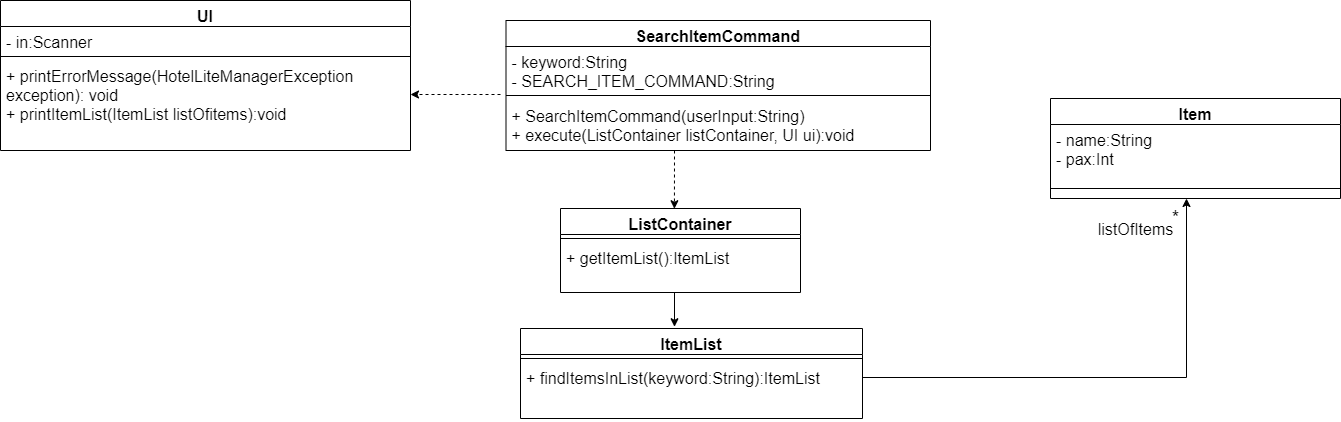

The diagram above was exported from draw.io. Its source (the exported page's mxGraphModel, read from the mxfile embedded in the PNG):
<mxGraphModel dx="2249" dy="695" grid="1" gridSize="10" guides="1" tooltips="1" connect="1" arrows="1" fold="1" page="1" pageScale="1" pageWidth="827" pageHeight="1169" math="0" shadow="0">
  <root>
    <mxCell id="WIyWlLk6GJQsqaUBKTNV-0" />
    <mxCell id="WIyWlLk6GJQsqaUBKTNV-1" parent="WIyWlLk6GJQsqaUBKTNV-0" />
    <mxCell id="6EeUMykk1xDyM37zRZG6-9" value="Item" style="swimlane;fontStyle=1;align=center;verticalAlign=top;childLayout=stackLayout;horizontal=1;startSize=26;horizontalStack=0;resizeParent=1;resizeParentMax=0;resizeLast=0;collapsible=1;marginBottom=0;fontSize=16;" parent="WIyWlLk6GJQsqaUBKTNV-1" vertex="1">
      <mxGeometry x="790" y="440" width="290" height="100" as="geometry" />
    </mxCell>
    <mxCell id="6EeUMykk1xDyM37zRZG6-10" value="- name:String&#10;- pax:Int" style="text;strokeColor=none;fillColor=none;align=left;verticalAlign=top;spacingLeft=4;spacingRight=4;overflow=hidden;rotatable=0;points=[[0,0.5],[1,0.5]];portConstraint=eastwest;fontSize=16;" parent="6EeUMykk1xDyM37zRZG6-9" vertex="1">
      <mxGeometry y="26" width="290" height="54" as="geometry" />
    </mxCell>
    <mxCell id="6EeUMykk1xDyM37zRZG6-11" value="" style="line;strokeWidth=1;fillColor=none;align=left;verticalAlign=middle;spacingTop=-1;spacingLeft=3;spacingRight=3;rotatable=0;labelPosition=right;points=[];portConstraint=eastwest;fontSize=16;" parent="6EeUMykk1xDyM37zRZG6-9" vertex="1">
      <mxGeometry y="80" width="290" height="20" as="geometry" />
    </mxCell>
    <mxCell id="6EeUMykk1xDyM37zRZG6-25" style="edgeStyle=orthogonalEdgeStyle;rounded=0;orthogonalLoop=1;jettySize=auto;html=1;labelBackgroundColor=default;labelBorderColor=none;fontSize=16;exitX=1;exitY=0.31;exitDx=0;exitDy=0;exitPerimeter=0;" parent="WIyWlLk6GJQsqaUBKTNV-1" edge="1">
      <mxGeometry relative="1" as="geometry">
        <mxPoint x="926" y="540" as="targetPoint" />
        <mxPoint x="602" y="717.26" as="sourcePoint" />
        <Array as="points">
          <mxPoint x="602" y="719" />
          <mxPoint x="926" y="719" />
        </Array>
      </mxGeometry>
    </mxCell>
    <mxCell id="6EeUMykk1xDyM37zRZG6-26" value="&lt;font style=&quot;font-size: 19px;&quot;&gt;*&lt;/font&gt;" style="edgeLabel;html=1;align=center;verticalAlign=middle;resizable=0;points=[];fontSize=19;" parent="6EeUMykk1xDyM37zRZG6-25" connectable="0" vertex="1">
      <mxGeometry x="0.909" y="1" relative="1" as="geometry">
        <mxPoint x="-11" y="-3" as="offset" />
      </mxGeometry>
    </mxCell>
    <mxCell id="6EeUMykk1xDyM37zRZG6-27" value="&lt;font style=&quot;font-size: 16px&quot;&gt;listOfItems&lt;/font&gt;" style="edgeLabel;html=1;align=center;verticalAlign=middle;resizable=0;points=[];fontSize=15;" parent="6EeUMykk1xDyM37zRZG6-25" connectable="0" vertex="1">
      <mxGeometry x="0.9025" relative="1" as="geometry">
        <mxPoint x="-52" y="6" as="offset" />
      </mxGeometry>
    </mxCell>
    <mxCell id="6EeUMykk1xDyM37zRZG6-28" value="UI" style="swimlane;fontStyle=1;align=center;verticalAlign=top;childLayout=stackLayout;horizontal=1;startSize=26;horizontalStack=0;resizeParent=1;resizeParentMax=0;resizeLast=0;collapsible=1;marginBottom=0;fontSize=16;" parent="WIyWlLk6GJQsqaUBKTNV-1" vertex="1">
      <mxGeometry x="-260" y="342" width="410" height="150" as="geometry" />
    </mxCell>
    <mxCell id="6EeUMykk1xDyM37zRZG6-29" value="- in:Scanner" style="text;strokeColor=none;fillColor=none;align=left;verticalAlign=top;spacingLeft=4;spacingRight=4;overflow=hidden;rotatable=0;points=[[0,0.5],[1,0.5]];portConstraint=eastwest;fontSize=16;" parent="6EeUMykk1xDyM37zRZG6-28" vertex="1">
      <mxGeometry y="26" width="410" height="26" as="geometry" />
    </mxCell>
    <mxCell id="6EeUMykk1xDyM37zRZG6-30" value="" style="line;strokeWidth=1;fillColor=none;align=left;verticalAlign=middle;spacingTop=-1;spacingLeft=3;spacingRight=3;rotatable=0;labelPosition=right;points=[];portConstraint=eastwest;fontSize=16;" parent="6EeUMykk1xDyM37zRZG6-28" vertex="1">
      <mxGeometry y="52" width="410" height="8" as="geometry" />
    </mxCell>
    <mxCell id="6EeUMykk1xDyM37zRZG6-31" value="+ printErrorMessage(HotelLiteManagerException exception): void&#10;+ printItemList(ItemList listOfitems):void&#10;" style="text;strokeColor=none;fillColor=none;align=left;verticalAlign=top;spacingLeft=4;spacingRight=4;overflow=hidden;rotatable=0;points=[[0,0.5],[1,0.5]];portConstraint=eastwest;fontSize=16;whiteSpace=wrap;" parent="6EeUMykk1xDyM37zRZG6-28" vertex="1">
      <mxGeometry y="60" width="410" height="90" as="geometry" />
    </mxCell>
    <mxCell id="6EeUMykk1xDyM37zRZG6-32" style="edgeStyle=orthogonalEdgeStyle;rounded=0;orthogonalLoop=1;jettySize=auto;html=1;labelBackgroundColor=default;labelBorderColor=none;fontSize=16;dashed=1;" parent="WIyWlLk6GJQsqaUBKTNV-1" edge="1">
      <mxGeometry relative="1" as="geometry">
        <mxPoint x="240" y="436" as="sourcePoint" />
        <mxPoint x="150" y="436" as="targetPoint" />
      </mxGeometry>
    </mxCell>
    <mxCell id="Y_U4XJm6RhhriOCMLH7b-2" value="SearchItemCommand" style="swimlane;fontStyle=1;align=center;verticalAlign=top;childLayout=stackLayout;horizontal=1;startSize=26;horizontalStack=0;resizeParent=1;resizeParentMax=0;resizeLast=0;collapsible=1;marginBottom=0;fontSize=16;" parent="WIyWlLk6GJQsqaUBKTNV-1" vertex="1">
      <mxGeometry x="245.5" y="362" width="424.5" height="130" as="geometry" />
    </mxCell>
    <mxCell id="Y_U4XJm6RhhriOCMLH7b-3" value="- keyword:String&#10;- SEARCH_ITEM_COMMAND:String" style="text;strokeColor=none;fillColor=none;align=left;verticalAlign=top;spacingLeft=4;spacingRight=4;overflow=hidden;rotatable=0;points=[[0,0.5],[1,0.5]];portConstraint=eastwest;fontSize=16;" parent="Y_U4XJm6RhhriOCMLH7b-2" vertex="1">
      <mxGeometry y="26" width="424.5" height="44" as="geometry" />
    </mxCell>
    <mxCell id="Y_U4XJm6RhhriOCMLH7b-4" value="" style="line;strokeWidth=1;fillColor=none;align=left;verticalAlign=middle;spacingTop=-1;spacingLeft=3;spacingRight=3;rotatable=0;labelPosition=right;points=[];portConstraint=eastwest;fontSize=16;" parent="Y_U4XJm6RhhriOCMLH7b-2" vertex="1">
      <mxGeometry y="70" width="424.5" height="10" as="geometry" />
    </mxCell>
    <mxCell id="Y_U4XJm6RhhriOCMLH7b-5" value="+ SearchItemCommand(userInput:String)&#10;+ execute(ListContainer listContainer, UI ui):void&#10;" style="text;strokeColor=none;fillColor=none;align=left;verticalAlign=top;spacingLeft=4;spacingRight=4;overflow=hidden;rotatable=0;points=[[0,0.5],[1,0.5]];portConstraint=eastwest;fontSize=16;fontStyle=0" parent="Y_U4XJm6RhhriOCMLH7b-2" vertex="1">
      <mxGeometry y="80" width="424.5" height="50" as="geometry" />
    </mxCell>
    <mxCell id="Y_U4XJm6RhhriOCMLH7b-6" value="ItemList" style="swimlane;fontStyle=1;align=center;verticalAlign=top;childLayout=stackLayout;horizontal=1;startSize=26;horizontalStack=0;resizeParent=1;resizeParentMax=0;resizeLast=0;collapsible=1;marginBottom=0;fontSize=16;" parent="WIyWlLk6GJQsqaUBKTNV-1" vertex="1">
      <mxGeometry x="260" y="670" width="342" height="90" as="geometry" />
    </mxCell>
    <mxCell id="Y_U4XJm6RhhriOCMLH7b-8" value="" style="line;strokeWidth=1;fillColor=none;align=left;verticalAlign=middle;spacingTop=-1;spacingLeft=3;spacingRight=3;rotatable=0;labelPosition=right;points=[];portConstraint=eastwest;fontSize=16;" parent="Y_U4XJm6RhhriOCMLH7b-6" vertex="1">
      <mxGeometry y="26" width="342" height="8" as="geometry" />
    </mxCell>
    <mxCell id="Y_U4XJm6RhhriOCMLH7b-9" value="+ findItemsInList(keyword:String):ItemList&#10;&#10;" style="text;strokeColor=none;fillColor=none;align=left;verticalAlign=top;spacingLeft=4;spacingRight=4;overflow=hidden;rotatable=0;points=[[0,0.5],[1,0.5]];portConstraint=eastwest;fontSize=16;" parent="Y_U4XJm6RhhriOCMLH7b-6" vertex="1">
      <mxGeometry y="34" width="342" height="56" as="geometry" />
    </mxCell>
    <mxCell id="Y_U4XJm6RhhriOCMLH7b-11" value="ListContainer" style="swimlane;fontStyle=1;align=center;verticalAlign=top;childLayout=stackLayout;horizontal=1;startSize=26;horizontalStack=0;resizeParent=1;resizeParentMax=0;resizeLast=0;collapsible=1;marginBottom=0;fontSize=16;" parent="WIyWlLk6GJQsqaUBKTNV-1" vertex="1">
      <mxGeometry x="300" y="550" width="240" height="84" as="geometry" />
    </mxCell>
    <mxCell id="Y_U4XJm6RhhriOCMLH7b-13" value="" style="line;strokeWidth=1;fillColor=none;align=left;verticalAlign=middle;spacingTop=-1;spacingLeft=3;spacingRight=3;rotatable=0;labelPosition=right;points=[];portConstraint=eastwest;fontSize=16;" parent="Y_U4XJm6RhhriOCMLH7b-11" vertex="1">
      <mxGeometry y="26" width="240" height="8" as="geometry" />
    </mxCell>
    <mxCell id="Y_U4XJm6RhhriOCMLH7b-14" value="+ getItemList():ItemList&#10;&#10;&#10;" style="text;strokeColor=none;fillColor=none;align=left;verticalAlign=top;spacingLeft=4;spacingRight=4;overflow=hidden;rotatable=0;points=[[0,0.5],[1,0.5]];portConstraint=eastwest;fontSize=16;" parent="Y_U4XJm6RhhriOCMLH7b-11" vertex="1">
      <mxGeometry y="34" width="240" height="50" as="geometry" />
    </mxCell>
    <mxCell id="Y_U4XJm6RhhriOCMLH7b-15" value="" style="endArrow=classic;html=1;rounded=0;fontSize=16;exitX=0.5;exitY=1.035;exitDx=0;exitDy=0;exitPerimeter=0;" parent="WIyWlLk6GJQsqaUBKTNV-1" edge="1">
      <mxGeometry width="50" height="50" relative="1" as="geometry">
        <mxPoint x="414" y="634.0000000000005" as="sourcePoint" />
        <mxPoint x="414" y="668.25" as="targetPoint" />
      </mxGeometry>
    </mxCell>
    <mxCell id="Y_U4XJm6RhhriOCMLH7b-16" value="" style="endArrow=classic;html=1;rounded=0;fontSize=16;entryX=0.433;entryY=-0.021;entryDx=0;entryDy=0;entryPerimeter=0;dashed=1;" parent="WIyWlLk6GJQsqaUBKTNV-1" edge="1">
      <mxGeometry width="50" height="50" relative="1" as="geometry">
        <mxPoint x="414" y="492" as="sourcePoint" />
        <mxPoint x="413.9200000000001" y="550.2360000000001" as="targetPoint" />
      </mxGeometry>
    </mxCell>
  </root>
</mxGraphModel>